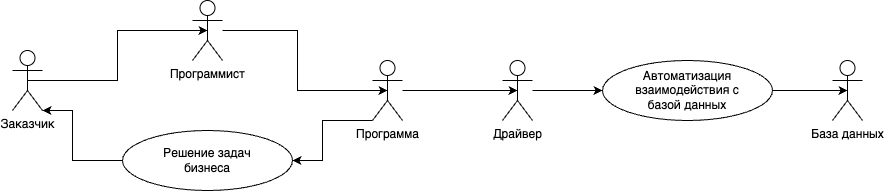

The diagram above was exported from draw.io. Its source (the exported page's mxGraphModel, read from the mxfile embedded in the PNG):
<mxGraphModel dx="954" dy="674" grid="1" gridSize="10" guides="1" tooltips="1" connect="1" arrows="1" fold="1" page="1" pageScale="1" pageWidth="827" pageHeight="1169" math="0" shadow="0">
  <root>
    <mxCell id="0" />
    <mxCell id="1" parent="0" />
    <mxCell id="n4_YObwAtRwjSoVmuN9l-1" value="Заказчик" style="shape=umlActor;verticalLabelPosition=bottom;verticalAlign=top;html=1;outlineConnect=0;" parent="1" vertex="1">
      <mxGeometry x="90" y="80" width="30" height="60" as="geometry" />
    </mxCell>
    <mxCell id="n4_YObwAtRwjSoVmuN9l-2" value="Программист" style="shape=umlActor;verticalLabelPosition=bottom;verticalAlign=top;html=1;outlineConnect=0;" parent="1" vertex="1">
      <mxGeometry x="270" y="30" width="30" height="60" as="geometry" />
    </mxCell>
    <mxCell id="AM6VRrfM5flD_kYnUJl_-4" style="edgeStyle=orthogonalEdgeStyle;rounded=0;orthogonalLoop=1;jettySize=auto;html=1;exitX=0;exitY=1;exitDx=0;exitDy=0;exitPerimeter=0;entryX=1;entryY=0.5;entryDx=0;entryDy=0;" parent="1" source="n4_YObwAtRwjSoVmuN9l-3" target="AM6VRrfM5flD_kYnUJl_-2" edge="1">
      <mxGeometry relative="1" as="geometry">
        <Array as="points">
          <mxPoint x="400" y="150" />
          <mxPoint x="400" y="190" />
        </Array>
      </mxGeometry>
    </mxCell>
    <mxCell id="n4_YObwAtRwjSoVmuN9l-3" value="Программа" style="shape=umlActor;verticalLabelPosition=bottom;verticalAlign=top;html=1;outlineConnect=0;" parent="1" vertex="1">
      <mxGeometry x="450" y="90" width="30" height="60" as="geometry" />
    </mxCell>
    <mxCell id="n4_YObwAtRwjSoVmuN9l-4" value="База данных" style="shape=umlActor;verticalLabelPosition=bottom;verticalAlign=top;html=1;outlineConnect=0;" parent="1" vertex="1">
      <mxGeometry x="910" y="90" width="30" height="60" as="geometry" />
    </mxCell>
    <mxCell id="AM6VRrfM5flD_kYnUJl_-13" style="edgeStyle=orthogonalEdgeStyle;rounded=0;orthogonalLoop=1;jettySize=auto;html=1;entryX=0;entryY=0.5;entryDx=0;entryDy=0;" parent="1" source="n4_YObwAtRwjSoVmuN9l-5" target="AM6VRrfM5flD_kYnUJl_-7" edge="1">
      <mxGeometry relative="1" as="geometry">
        <mxPoint x="670" y="120" as="targetPoint" />
      </mxGeometry>
    </mxCell>
    <mxCell id="n4_YObwAtRwjSoVmuN9l-5" value="Драйвер" style="shape=umlActor;verticalLabelPosition=bottom;verticalAlign=top;html=1;outlineConnect=0;" parent="1" vertex="1">
      <mxGeometry x="580" y="90" width="30" height="60" as="geometry" />
    </mxCell>
    <mxCell id="n4_YObwAtRwjSoVmuN9l-6" style="edgeStyle=orthogonalEdgeStyle;rounded=0;orthogonalLoop=1;jettySize=auto;html=1;entryX=0.5;entryY=0.5;entryDx=0;entryDy=0;entryPerimeter=0;exitX=0.5;exitY=0.5;exitDx=0;exitDy=0;exitPerimeter=0;" parent="1" source="n4_YObwAtRwjSoVmuN9l-1" target="n4_YObwAtRwjSoVmuN9l-2" edge="1">
      <mxGeometry relative="1" as="geometry" />
    </mxCell>
    <mxCell id="n4_YObwAtRwjSoVmuN9l-7" style="edgeStyle=orthogonalEdgeStyle;rounded=0;orthogonalLoop=1;jettySize=auto;html=1;entryX=0.5;entryY=0.5;entryDx=0;entryDy=0;entryPerimeter=0;" parent="1" source="n4_YObwAtRwjSoVmuN9l-2" target="n4_YObwAtRwjSoVmuN9l-3" edge="1">
      <mxGeometry relative="1" as="geometry" />
    </mxCell>
    <mxCell id="AM6VRrfM5flD_kYnUJl_-1" value="" style="group" parent="1" vertex="1" connectable="0">
      <mxGeometry x="200" y="160" width="170" height="60" as="geometry" />
    </mxCell>
    <mxCell id="AM6VRrfM5flD_kYnUJl_-2" value="" style="ellipse;whiteSpace=wrap;html=1;verticalAlign=top;" parent="AM6VRrfM5flD_kYnUJl_-1" vertex="1">
      <mxGeometry width="170" height="60" as="geometry" />
    </mxCell>
    <mxCell id="AM6VRrfM5flD_kYnUJl_-3" value="Решение задач бизнеса" style="text;html=1;align=center;verticalAlign=middle;whiteSpace=wrap;rounded=0;" parent="AM6VRrfM5flD_kYnUJl_-1" vertex="1">
      <mxGeometry x="21.25" y="12" width="127.5" height="36" as="geometry" />
    </mxCell>
    <mxCell id="AM6VRrfM5flD_kYnUJl_-5" style="edgeStyle=orthogonalEdgeStyle;rounded=0;orthogonalLoop=1;jettySize=auto;html=1;entryX=1;entryY=1;entryDx=0;entryDy=0;entryPerimeter=0;" parent="1" source="AM6VRrfM5flD_kYnUJl_-2" target="n4_YObwAtRwjSoVmuN9l-1" edge="1">
      <mxGeometry relative="1" as="geometry">
        <Array as="points">
          <mxPoint x="150" y="190" />
          <mxPoint x="150" y="140" />
        </Array>
      </mxGeometry>
    </mxCell>
    <mxCell id="AM6VRrfM5flD_kYnUJl_-6" value="" style="group" parent="1" vertex="1" connectable="0">
      <mxGeometry x="680" y="90" width="170" height="60" as="geometry" />
    </mxCell>
    <mxCell id="AM6VRrfM5flD_kYnUJl_-7" value="" style="ellipse;whiteSpace=wrap;html=1;verticalAlign=top;" parent="AM6VRrfM5flD_kYnUJl_-6" vertex="1">
      <mxGeometry width="170" height="60" as="geometry" />
    </mxCell>
    <mxCell id="AM6VRrfM5flD_kYnUJl_-8" value="Автоматизация взаимодействия с базой данных" style="text;html=1;align=center;verticalAlign=middle;whiteSpace=wrap;rounded=0;" parent="AM6VRrfM5flD_kYnUJl_-6" vertex="1">
      <mxGeometry x="21.25" y="12" width="127.5" height="36" as="geometry" />
    </mxCell>
    <mxCell id="AM6VRrfM5flD_kYnUJl_-12" style="edgeStyle=orthogonalEdgeStyle;rounded=0;orthogonalLoop=1;jettySize=auto;html=1;entryX=0.5;entryY=0.5;entryDx=0;entryDy=0;entryPerimeter=0;" parent="1" source="n4_YObwAtRwjSoVmuN9l-3" target="n4_YObwAtRwjSoVmuN9l-5" edge="1">
      <mxGeometry relative="1" as="geometry" />
    </mxCell>
    <mxCell id="AM6VRrfM5flD_kYnUJl_-14" style="edgeStyle=orthogonalEdgeStyle;rounded=0;orthogonalLoop=1;jettySize=auto;html=1;entryX=0.5;entryY=0.5;entryDx=0;entryDy=0;entryPerimeter=0;" parent="1" source="AM6VRrfM5flD_kYnUJl_-7" target="n4_YObwAtRwjSoVmuN9l-4" edge="1">
      <mxGeometry relative="1" as="geometry" />
    </mxCell>
  </root>
</mxGraphModel>